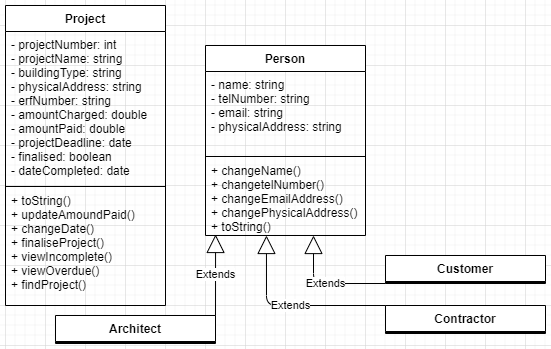

The diagram above was exported from draw.io. Its source (the exported page's mxGraphModel, read from the mxfile embedded in the PNG):
<mxGraphModel dx="868" dy="1570" grid="1" gridSize="10" guides="1" tooltips="1" connect="1" arrows="0" fold="1" page="1" pageScale="1" pageWidth="850" pageHeight="1100" background="#FFFFFF" math="0" shadow="0">
  <root>
    <mxCell id="0" />
    <mxCell id="1" parent="0" />
    <mxCell id="B5p8g_A0UUafMNGHFgqD-19" value="Project" style="swimlane;fontStyle=1;align=center;verticalAlign=top;childLayout=stackLayout;horizontal=1;startSize=26;horizontalStack=0;resizeParent=1;resizeParentMax=0;resizeLast=0;collapsible=1;marginBottom=0;" parent="1" vertex="1">
      <mxGeometry x="240" y="-1100" width="160" height="300" as="geometry">
        <mxRectangle x="370" y="-1000" width="70" height="26" as="alternateBounds" />
      </mxGeometry>
    </mxCell>
    <mxCell id="B5p8g_A0UUafMNGHFgqD-20" value="- projectNumber: int&#10;- projectName: string&#10;- buildingType: string&#10;- physicalAddress: string&#10;- erfNumber: string&#10;- amountCharged: double&#10;- amountPaid: double&#10;- projectDeadline: date&#10;- finalised: boolean&#10;- dateCompleted: date&#10;" style="text;strokeColor=none;fillColor=none;align=left;verticalAlign=top;spacingLeft=4;spacingRight=4;overflow=hidden;rotatable=0;points=[[0,0.5],[1,0.5]];portConstraint=eastwest;" parent="B5p8g_A0UUafMNGHFgqD-19" vertex="1">
      <mxGeometry y="26" width="160" height="154" as="geometry" />
    </mxCell>
    <mxCell id="B5p8g_A0UUafMNGHFgqD-21" value="" style="line;strokeWidth=1;fillColor=none;align=left;verticalAlign=middle;spacingTop=-1;spacingLeft=3;spacingRight=3;rotatable=0;labelPosition=right;points=[];portConstraint=eastwest;" parent="B5p8g_A0UUafMNGHFgqD-19" vertex="1">
      <mxGeometry y="180" width="160" height="2" as="geometry" />
    </mxCell>
    <mxCell id="B5p8g_A0UUafMNGHFgqD-22" value="+ toString()&#10;+ updateAmoundPaid()&#10;+ changeDate()&#10;+ finaliseProject()&#10;+ viewIncomplete()&#10;+ viewOverdue()&#10;+ findProject()" style="text;strokeColor=none;fillColor=none;align=left;verticalAlign=top;spacingLeft=4;spacingRight=4;overflow=hidden;rotatable=0;points=[[0,0.5],[1,0.5]];portConstraint=eastwest;" parent="B5p8g_A0UUafMNGHFgqD-19" vertex="1">
      <mxGeometry y="182" width="160" height="118" as="geometry" />
    </mxCell>
    <mxCell id="B5p8g_A0UUafMNGHFgqD-26" value="Customer" style="swimlane;fontStyle=1;align=center;verticalAlign=top;childLayout=stackLayout;horizontal=1;startSize=26;horizontalStack=0;resizeParent=1;resizeParentMax=0;resizeLast=0;collapsible=1;marginBottom=0;" parent="1" vertex="1">
      <mxGeometry x="620" y="-850" width="160" height="28" as="geometry">
        <mxRectangle x="370" y="-1000" width="70" height="26" as="alternateBounds" />
      </mxGeometry>
    </mxCell>
    <mxCell id="B5p8g_A0UUafMNGHFgqD-28" value="" style="line;strokeWidth=1;fillColor=none;align=left;verticalAlign=middle;spacingTop=-1;spacingLeft=3;spacingRight=3;rotatable=0;labelPosition=right;points=[];portConstraint=eastwest;" parent="B5p8g_A0UUafMNGHFgqD-26" vertex="1">
      <mxGeometry y="26" width="160" height="2" as="geometry" />
    </mxCell>
    <mxCell id="B5p8g_A0UUafMNGHFgqD-30" value="Contractor" style="swimlane;fontStyle=1;align=center;verticalAlign=top;childLayout=stackLayout;horizontal=1;startSize=26;horizontalStack=0;resizeParent=1;resizeParentMax=0;resizeLast=0;collapsible=1;marginBottom=0;" parent="1" vertex="1">
      <mxGeometry x="620" y="-800" width="160" height="28" as="geometry">
        <mxRectangle x="370" y="-1000" width="70" height="26" as="alternateBounds" />
      </mxGeometry>
    </mxCell>
    <mxCell id="B5p8g_A0UUafMNGHFgqD-32" value="" style="line;strokeWidth=1;fillColor=none;align=left;verticalAlign=middle;spacingTop=-1;spacingLeft=3;spacingRight=3;rotatable=0;labelPosition=right;points=[];portConstraint=eastwest;" parent="B5p8g_A0UUafMNGHFgqD-30" vertex="1">
      <mxGeometry y="26" width="160" height="2" as="geometry" />
    </mxCell>
    <mxCell id="B5p8g_A0UUafMNGHFgqD-34" value="Architect" style="swimlane;fontStyle=1;align=center;verticalAlign=top;childLayout=stackLayout;horizontal=1;startSize=26;horizontalStack=0;resizeParent=1;resizeParentMax=0;resizeLast=0;collapsible=1;marginBottom=0;" parent="1" vertex="1">
      <mxGeometry x="290" y="-790" width="160" height="28" as="geometry">
        <mxRectangle x="370" y="-1000" width="70" height="26" as="alternateBounds" />
      </mxGeometry>
    </mxCell>
    <mxCell id="B5p8g_A0UUafMNGHFgqD-36" value="" style="line;strokeWidth=1;fillColor=none;align=left;verticalAlign=middle;spacingTop=-1;spacingLeft=3;spacingRight=3;rotatable=0;labelPosition=right;points=[];portConstraint=eastwest;" parent="B5p8g_A0UUafMNGHFgqD-34" vertex="1">
      <mxGeometry y="26" width="160" height="2" as="geometry" />
    </mxCell>
    <mxCell id="GB79nXRzsmO42uNThJ7q-1" value="Person" style="swimlane;fontStyle=1;align=center;verticalAlign=top;childLayout=stackLayout;horizontal=1;startSize=26;horizontalStack=0;resizeParent=1;resizeParentMax=0;resizeLast=0;collapsible=1;marginBottom=0;" vertex="1" parent="1">
      <mxGeometry x="440" y="-1060" width="160" height="190" as="geometry">
        <mxRectangle x="370" y="-1000" width="70" height="26" as="alternateBounds" />
      </mxGeometry>
    </mxCell>
    <mxCell id="GB79nXRzsmO42uNThJ7q-2" value="- name: string&#10;- telNumber: string&#10;- email: string&#10;- physicalAddress: string&#10;" style="text;strokeColor=none;fillColor=none;align=left;verticalAlign=top;spacingLeft=4;spacingRight=4;overflow=hidden;rotatable=0;points=[[0,0.5],[1,0.5]];portConstraint=eastwest;" vertex="1" parent="GB79nXRzsmO42uNThJ7q-1">
      <mxGeometry y="26" width="160" height="84" as="geometry" />
    </mxCell>
    <mxCell id="GB79nXRzsmO42uNThJ7q-3" value="" style="line;strokeWidth=1;fillColor=none;align=left;verticalAlign=middle;spacingTop=-1;spacingLeft=3;spacingRight=3;rotatable=0;labelPosition=right;points=[];portConstraint=eastwest;" vertex="1" parent="GB79nXRzsmO42uNThJ7q-1">
      <mxGeometry y="110" width="160" height="2" as="geometry" />
    </mxCell>
    <mxCell id="GB79nXRzsmO42uNThJ7q-4" value="+ changeName()&#10;+ changetelNumber()&#10;+ changeEmailAddress()&#10;+ changePhysicalAddress()&#10;+ toString()" style="text;strokeColor=none;fillColor=none;align=left;verticalAlign=top;spacingLeft=4;spacingRight=4;overflow=hidden;rotatable=0;points=[[0,0.5],[1,0.5]];portConstraint=eastwest;" vertex="1" parent="GB79nXRzsmO42uNThJ7q-1">
      <mxGeometry y="112" width="160" height="78" as="geometry" />
    </mxCell>
    <mxCell id="GB79nXRzsmO42uNThJ7q-5" value="Extends" style="endArrow=block;endSize=16;endFill=0;html=1;exitX=1;exitY=0;exitDx=0;exitDy=0;entryX=0.063;entryY=0.987;entryDx=0;entryDy=0;entryPerimeter=0;" edge="1" parent="1" source="B5p8g_A0UUafMNGHFgqD-34" target="GB79nXRzsmO42uNThJ7q-4">
      <mxGeometry width="160" relative="1" as="geometry">
        <mxPoint x="420" y="-720" as="sourcePoint" />
        <mxPoint x="580" y="-720" as="targetPoint" />
      </mxGeometry>
    </mxCell>
    <mxCell id="GB79nXRzsmO42uNThJ7q-6" value="Extends" style="endArrow=block;endSize=16;endFill=0;html=1;entryX=0.381;entryY=1;entryDx=0;entryDy=0;entryPerimeter=0;exitX=0;exitY=0;exitDx=0;exitDy=0;" edge="1" parent="1" source="B5p8g_A0UUafMNGHFgqD-30" target="GB79nXRzsmO42uNThJ7q-4">
      <mxGeometry width="160" relative="1" as="geometry">
        <mxPoint x="500" y="-760" as="sourcePoint" />
        <mxPoint x="660" y="-760" as="targetPoint" />
        <Array as="points">
          <mxPoint x="501" y="-800" />
        </Array>
      </mxGeometry>
    </mxCell>
    <mxCell id="GB79nXRzsmO42uNThJ7q-7" value="Extends" style="endArrow=block;endSize=16;endFill=0;html=1;entryX=0.675;entryY=1;entryDx=0;entryDy=0;entryPerimeter=0;exitX=0;exitY=1;exitDx=0;exitDy=0;" edge="1" parent="1" source="B5p8g_A0UUafMNGHFgqD-26" target="GB79nXRzsmO42uNThJ7q-4">
      <mxGeometry width="160" relative="1" as="geometry">
        <mxPoint x="550" y="-830" as="sourcePoint" />
        <mxPoint x="710" y="-830" as="targetPoint" />
        <Array as="points">
          <mxPoint x="548" y="-822" />
        </Array>
      </mxGeometry>
    </mxCell>
  </root>
</mxGraphModel>